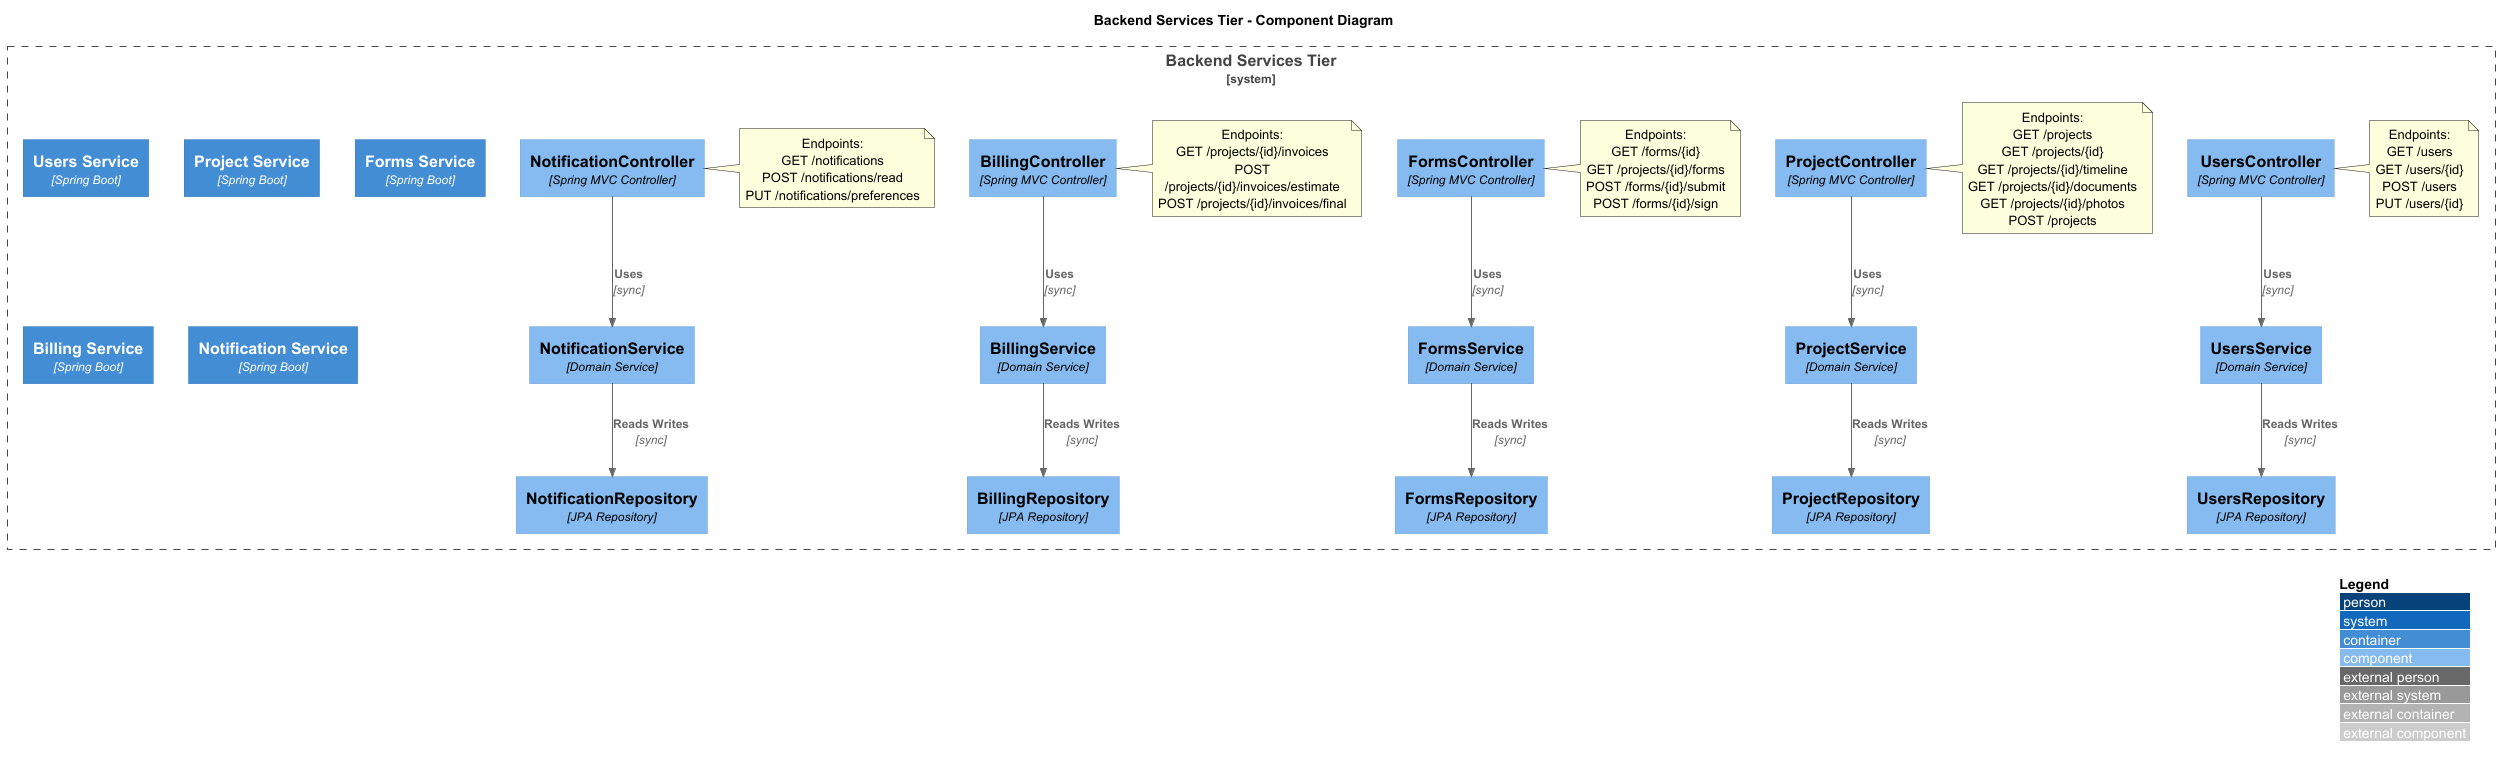

The diagram above was rendered by PlantUML. Its source (embedded in the PNG):
@startuml
!include https://raw.githubusercontent.com/plantuml-stdlib/C4-PlantUML/master/C4_Component.puml
AddRelTag("sync", $textColor="black", $lineColor="black", $lineStyle = DashedLine())

LAYOUT_WITH_LEGEND()

title Backend Services Tier - Component Diagram

System_Boundary(BackendTier, "Backend Services Tier") {

    ' USERS SERVICE
    Container(users_ms, "Users Service", "Spring Boot", "")
    Component(usersController, "UsersController", "Spring MVC Controller")
    Component(usersService, "UsersService", "Domain Service")
    Component(usersRepo, "UsersRepository", "JPA Repository")

    note right of usersController
    Endpoints:
    GET /users
    GET /users/{id}
    POST /users
    PUT /users/{id}
    end note

    ' PROJECT SERVICE
    Container(project_ms, "Project Service", "Spring Boot", "")
    Component(projectController, "ProjectController", "Spring MVC Controller")
    Component(projectService, "ProjectService", "Domain Service")
    Component(projectRepo, "ProjectRepository", "JPA Repository")

    note right of projectController
    Endpoints:
    GET /projects
    GET /projects/{id}
    GET /projects/{id}/timeline
    GET /projects/{id}/documents
    GET /projects/{id}/photos
    POST /projects
    end note

    ' FORMS SERVICE
    Container(forms_ms, "Forms Service", "Spring Boot", "")
    Component(formsController, "FormsController", "Spring MVC Controller")
    Component(formsService, "FormsService", "Domain Service")
    Component(formsRepo, "FormsRepository", "JPA Repository")

    note right of formsController
    Endpoints:
    GET /forms/{id}
    GET /projects/{id}/forms
    POST /forms/{id}/submit
    POST /forms/{id}/sign
    end note

    ' BILLING SERVICE
    Container(billing_ms, "Billing Service", "Spring Boot", "")
    Component(billingController, "BillingController", "Spring MVC Controller")
    Component(billingService, "BillingService", "Domain Service")
    Component(billingRepo, "BillingRepository", "JPA Repository")

    note right of billingController
    Endpoints:
    GET /projects/{id}/invoices
    POST /projects/{id}/invoices/estimate
    POST /projects/{id}/invoices/final
    end note

    ' NOTIFICATION SERVICE
    Container(notification_ms, "Notification Service", "Spring Boot", "")
    Component(notificationController, "NotificationController", "Spring MVC Controller")
    Component(notificationService, "NotificationService", "Domain Service")
    Component(notificationRepo, "NotificationRepository", "JPA Repository")

    note right of notificationController
    Endpoints:
    GET /notifications
    POST /notifications/read
    PUT /notifications/preferences
    end note
}

' INTERNAL RELATIONS
Rel(usersController, usersService, "Uses", "sync")
Rel(usersService, usersRepo, "Reads Writes", "sync")

Rel(projectController, projectService, "Uses", "sync")
Rel(projectService, projectRepo, "Reads Writes", "sync")

Rel(formsController, formsService, "Uses", "sync")
Rel(formsService, formsRepo, "Reads Writes", "sync")

Rel(billingController, billingService, "Uses", "sync")
Rel(billingService, billingRepo, "Reads Writes", "sync")

Rel(notificationController, notificationService, "Uses", "sync")
Rel(notificationService, notificationRepo, "Reads Writes", "sync")

@enduml